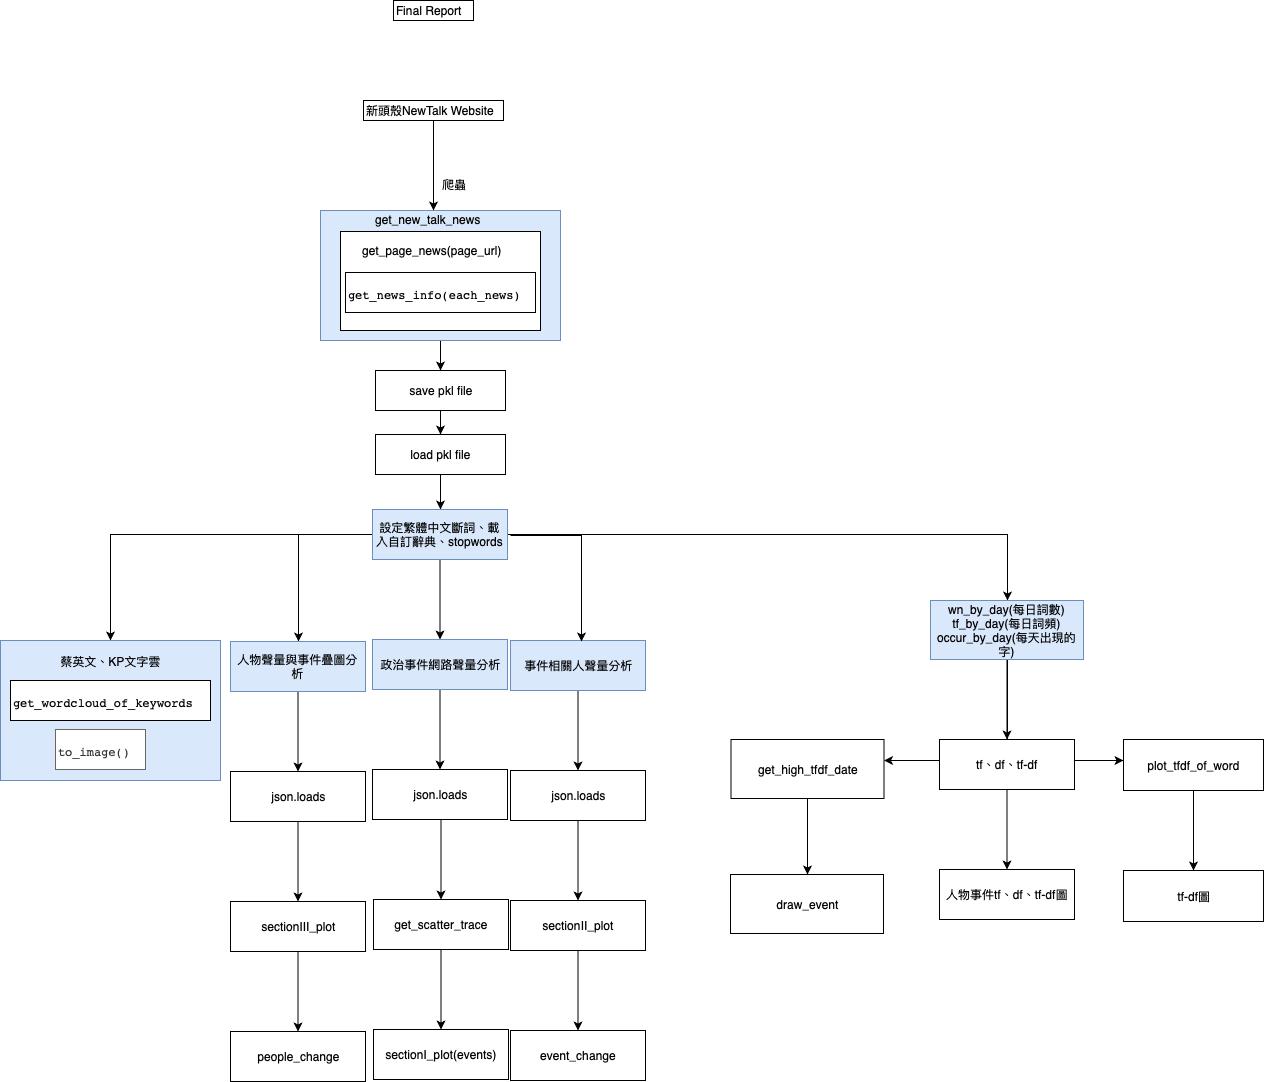

The diagram above was exported from draw.io. Its source (the exported page's mxGraphModel, read from the mxfile embedded in the PNG):
<mxGraphModel dx="918" dy="575" grid="1" gridSize="10" guides="1" tooltips="1" connect="1" arrows="1" fold="1" page="1" pageScale="1" pageWidth="827" pageHeight="1169" math="0" shadow="0">
  <root>
    <mxCell id="0" />
    <mxCell id="1" parent="0" />
    <mxCell id="FpQOPfHmu5rsrTVL9BPz-12" value="" style="edgeStyle=orthogonalEdgeStyle;rounded=0;orthogonalLoop=1;jettySize=auto;html=1;" parent="1" source="FpQOPfHmu5rsrTVL9BPz-8" target="FpQOPfHmu5rsrTVL9BPz-11" edge="1">
      <mxGeometry relative="1" as="geometry" />
    </mxCell>
    <mxCell id="FpQOPfHmu5rsrTVL9BPz-8" value="" style="rounded=0;whiteSpace=wrap;html=1;strokeColor=#6c8ebf;fillColor=#dae8fc;" parent="1" vertex="1">
      <mxGeometry x="320" y="340" width="240" height="130" as="geometry" />
    </mxCell>
    <mxCell id="FpQOPfHmu5rsrTVL9BPz-14" value="" style="edgeStyle=orthogonalEdgeStyle;rounded=0;orthogonalLoop=1;jettySize=auto;html=1;" parent="1" source="FpQOPfHmu5rsrTVL9BPz-11" target="FpQOPfHmu5rsrTVL9BPz-13" edge="1">
      <mxGeometry relative="1" as="geometry" />
    </mxCell>
    <mxCell id="FpQOPfHmu5rsrTVL9BPz-11" value="save pkl file" style="rounded=0;whiteSpace=wrap;html=1;strokeColor=#000000;" parent="1" vertex="1">
      <mxGeometry x="375" y="500" width="130" height="40" as="geometry" />
    </mxCell>
    <mxCell id="FpQOPfHmu5rsrTVL9BPz-16" value="" style="edgeStyle=orthogonalEdgeStyle;rounded=0;orthogonalLoop=1;jettySize=auto;html=1;" parent="1" source="FpQOPfHmu5rsrTVL9BPz-13" target="FpQOPfHmu5rsrTVL9BPz-15" edge="1">
      <mxGeometry relative="1" as="geometry" />
    </mxCell>
    <mxCell id="FpQOPfHmu5rsrTVL9BPz-13" value="load pkl file" style="rounded=0;whiteSpace=wrap;html=1;strokeColor=#000000;" parent="1" vertex="1">
      <mxGeometry x="375" y="564" width="130" height="40" as="geometry" />
    </mxCell>
    <mxCell id="FpQOPfHmu5rsrTVL9BPz-18" value="" style="edgeStyle=orthogonalEdgeStyle;rounded=0;orthogonalLoop=1;jettySize=auto;html=1;" parent="1" source="FpQOPfHmu5rsrTVL9BPz-15" target="FpQOPfHmu5rsrTVL9BPz-17" edge="1">
      <mxGeometry relative="1" as="geometry" />
    </mxCell>
    <mxCell id="FpQOPfHmu5rsrTVL9BPz-22" value="" style="edgeStyle=orthogonalEdgeStyle;rounded=0;orthogonalLoop=1;jettySize=auto;html=1;" parent="1" source="FpQOPfHmu5rsrTVL9BPz-15" target="FpQOPfHmu5rsrTVL9BPz-21" edge="1">
      <mxGeometry relative="1" as="geometry" />
    </mxCell>
    <mxCell id="C2Lg1Zpb41tV36iWU3rk-17" value="" style="edgeStyle=orthogonalEdgeStyle;rounded=0;orthogonalLoop=1;jettySize=auto;html=1;entryX=0.5;entryY=0;entryDx=0;entryDy=0;" edge="1" parent="1" source="FpQOPfHmu5rsrTVL9BPz-15" target="C2Lg1Zpb41tV36iWU3rk-40">
      <mxGeometry relative="1" as="geometry">
        <Array as="points">
          <mxPoint x="298" y="664" />
        </Array>
      </mxGeometry>
    </mxCell>
    <mxCell id="C2Lg1Zpb41tV36iWU3rk-38" value="" style="edgeStyle=orthogonalEdgeStyle;rounded=0;orthogonalLoop=1;jettySize=auto;html=1;" edge="1" parent="1" source="FpQOPfHmu5rsrTVL9BPz-15" target="C2Lg1Zpb41tV36iWU3rk-16">
      <mxGeometry relative="1" as="geometry" />
    </mxCell>
    <mxCell id="FpQOPfHmu5rsrTVL9BPz-15" value="設定繁體中文斷詞、載入自訂辭典、stopwords" style="rounded=0;whiteSpace=wrap;html=1;strokeColor=#6c8ebf;fillColor=#dae8fc;" parent="1" vertex="1">
      <mxGeometry x="372" y="639" width="135" height="50" as="geometry" />
    </mxCell>
    <mxCell id="C2Lg1Zpb41tV36iWU3rk-19" value="" style="edgeStyle=orthogonalEdgeStyle;rounded=0;orthogonalLoop=1;jettySize=auto;html=1;" edge="1" parent="1" source="C2Lg1Zpb41tV36iWU3rk-16" target="C2Lg1Zpb41tV36iWU3rk-18">
      <mxGeometry relative="1" as="geometry" />
    </mxCell>
    <mxCell id="C2Lg1Zpb41tV36iWU3rk-16" value="政治事件網路聲量分析" style="rounded=0;whiteSpace=wrap;html=1;strokeColor=#6c8ebf;fillColor=#dae8fc;" vertex="1" parent="1">
      <mxGeometry x="372" y="769" width="135" height="50" as="geometry" />
    </mxCell>
    <mxCell id="C2Lg1Zpb41tV36iWU3rk-18" value="json.loads" style="rounded=0;whiteSpace=wrap;html=1;strokeColor=#000000;" vertex="1" parent="1">
      <mxGeometry x="372" y="899" width="135" height="50" as="geometry" />
    </mxCell>
    <mxCell id="C2Lg1Zpb41tV36iWU3rk-25" value="" style="edgeStyle=orthogonalEdgeStyle;rounded=0;orthogonalLoop=1;jettySize=auto;html=1;" edge="1" parent="1" target="C2Lg1Zpb41tV36iWU3rk-24">
      <mxGeometry relative="1" as="geometry">
        <mxPoint x="440.5" y="949" as="sourcePoint" />
      </mxGeometry>
    </mxCell>
    <mxCell id="C2Lg1Zpb41tV36iWU3rk-27" value="" style="edgeStyle=orthogonalEdgeStyle;rounded=0;orthogonalLoop=1;jettySize=auto;html=1;" edge="1" parent="1" source="C2Lg1Zpb41tV36iWU3rk-24" target="C2Lg1Zpb41tV36iWU3rk-26">
      <mxGeometry relative="1" as="geometry" />
    </mxCell>
    <mxCell id="C2Lg1Zpb41tV36iWU3rk-24" value="get_scatter_trace" style="rounded=0;whiteSpace=wrap;html=1;strokeColor=#000000;" vertex="1" parent="1">
      <mxGeometry x="373" y="1029" width="135" height="50" as="geometry" />
    </mxCell>
    <mxCell id="C2Lg1Zpb41tV36iWU3rk-26" value="sectionI_plot(events)" style="rounded=0;whiteSpace=wrap;html=1;strokeColor=#000000;" vertex="1" parent="1">
      <mxGeometry x="373" y="1159" width="135" height="50" as="geometry" />
    </mxCell>
    <mxCell id="C2Lg1Zpb41tV36iWU3rk-5" value="" style="edgeStyle=orthogonalEdgeStyle;rounded=0;orthogonalLoop=1;jettySize=auto;html=1;" edge="1" parent="1" source="FpQOPfHmu5rsrTVL9BPz-21" target="C2Lg1Zpb41tV36iWU3rk-4">
      <mxGeometry relative="1" as="geometry" />
    </mxCell>
    <mxCell id="C2Lg1Zpb41tV36iWU3rk-7" value="" style="edgeStyle=orthogonalEdgeStyle;rounded=0;orthogonalLoop=1;jettySize=auto;html=1;" edge="1" parent="1" source="FpQOPfHmu5rsrTVL9BPz-21" target="C2Lg1Zpb41tV36iWU3rk-6">
      <mxGeometry relative="1" as="geometry">
        <Array as="points">
          <mxPoint x="1007" y="890" />
        </Array>
      </mxGeometry>
    </mxCell>
    <mxCell id="C2Lg1Zpb41tV36iWU3rk-10" value="" style="edgeStyle=orthogonalEdgeStyle;rounded=0;orthogonalLoop=1;jettySize=auto;html=1;" edge="1" parent="1" source="FpQOPfHmu5rsrTVL9BPz-21" target="C2Lg1Zpb41tV36iWU3rk-9">
      <mxGeometry relative="1" as="geometry">
        <Array as="points">
          <mxPoint x="1007" y="890" />
        </Array>
      </mxGeometry>
    </mxCell>
    <mxCell id="FpQOPfHmu5rsrTVL9BPz-21" value="wn_by_day(每日詞數)&lt;br&gt;tf_by_day(每日詞頻)&lt;br&gt;occur_by_day(每天出現的字)&lt;br&gt;" style="rounded=0;whiteSpace=wrap;html=1;strokeColor=#6c8ebf;fillColor=#dae8fc;" parent="1" vertex="1">
      <mxGeometry x="930" y="730" width="153" height="59" as="geometry" />
    </mxCell>
    <mxCell id="C2Lg1Zpb41tV36iWU3rk-12" value="" style="edgeStyle=orthogonalEdgeStyle;rounded=0;orthogonalLoop=1;jettySize=auto;html=1;" edge="1" parent="1" source="C2Lg1Zpb41tV36iWU3rk-9" target="C2Lg1Zpb41tV36iWU3rk-11">
      <mxGeometry relative="1" as="geometry" />
    </mxCell>
    <mxCell id="C2Lg1Zpb41tV36iWU3rk-9" value="get_high_tfdf_date&lt;br&gt;" style="rounded=0;whiteSpace=wrap;html=1;strokeColor=#000000;" vertex="1" parent="1">
      <mxGeometry x="730.5" y="869" width="153" height="59" as="geometry" />
    </mxCell>
    <mxCell id="C2Lg1Zpb41tV36iWU3rk-11" value="draw_event&lt;br&gt;" style="rounded=0;whiteSpace=wrap;html=1;strokeColor=#000000;" vertex="1" parent="1">
      <mxGeometry x="730" y="1004" width="153" height="59" as="geometry" />
    </mxCell>
    <mxCell id="C2Lg1Zpb41tV36iWU3rk-48" value="" style="edgeStyle=orthogonalEdgeStyle;rounded=0;orthogonalLoop=1;jettySize=auto;html=1;" edge="1" parent="1" source="C2Lg1Zpb41tV36iWU3rk-6" target="C2Lg1Zpb41tV36iWU3rk-47">
      <mxGeometry relative="1" as="geometry" />
    </mxCell>
    <mxCell id="C2Lg1Zpb41tV36iWU3rk-6" value="plot_tfdf_of_word" style="rounded=0;whiteSpace=wrap;html=1;strokeColor=#000000;" vertex="1" parent="1">
      <mxGeometry x="1123" y="869" width="140" height="51" as="geometry" />
    </mxCell>
    <mxCell id="C2Lg1Zpb41tV36iWU3rk-47" value="tf-df圖" style="rounded=0;whiteSpace=wrap;html=1;strokeColor=#000000;" vertex="1" parent="1">
      <mxGeometry x="1123" y="1000" width="140" height="51" as="geometry" />
    </mxCell>
    <mxCell id="C2Lg1Zpb41tV36iWU3rk-15" value="" style="edgeStyle=orthogonalEdgeStyle;rounded=0;orthogonalLoop=1;jettySize=auto;html=1;" edge="1" parent="1" source="C2Lg1Zpb41tV36iWU3rk-4" target="C2Lg1Zpb41tV36iWU3rk-14">
      <mxGeometry relative="1" as="geometry" />
    </mxCell>
    <mxCell id="C2Lg1Zpb41tV36iWU3rk-4" value="tf、df、tf-df" style="rounded=0;whiteSpace=wrap;html=1;strokeColor=#000000;" vertex="1" parent="1">
      <mxGeometry x="939" y="869" width="135" height="50" as="geometry" />
    </mxCell>
    <mxCell id="C2Lg1Zpb41tV36iWU3rk-14" value="人物事件tf、df、tf-df圖" style="rounded=0;whiteSpace=wrap;html=1;strokeColor=#000000;" vertex="1" parent="1">
      <mxGeometry x="939" y="999" width="135" height="50" as="geometry" />
    </mxCell>
    <mxCell id="FpQOPfHmu5rsrTVL9BPz-17" value="蔡英文、KP文字雲&lt;br&gt;&lt;br&gt;&lt;br&gt;&lt;br&gt;&lt;br&gt;&lt;br&gt;&lt;br&gt;&lt;br&gt;" style="rounded=0;whiteSpace=wrap;html=1;strokeColor=#6c8ebf;fillColor=#dae8fc;" parent="1" vertex="1">
      <mxGeometry y="770" width="220" height="140" as="geometry" />
    </mxCell>
    <mxCell id="FpQOPfHmu5rsrTVL9BPz-1" value="Final Report&lt;br&gt;" style="text;html=1;resizable=0;points=[];autosize=1;align=left;verticalAlign=top;spacingTop=-4;strokeColor=#000000;" parent="1" vertex="1">
      <mxGeometry x="393" y="130" width="80" height="20" as="geometry" />
    </mxCell>
    <mxCell id="FpQOPfHmu5rsrTVL9BPz-6" value="" style="edgeStyle=orthogonalEdgeStyle;rounded=0;orthogonalLoop=1;jettySize=auto;html=1;" parent="1" source="FpQOPfHmu5rsrTVL9BPz-3" target="FpQOPfHmu5rsrTVL9BPz-5" edge="1">
      <mxGeometry relative="1" as="geometry" />
    </mxCell>
    <mxCell id="FpQOPfHmu5rsrTVL9BPz-3" value="新頭殼NewTalk Website" style="text;html=1;resizable=0;points=[];autosize=1;align=left;verticalAlign=top;spacingTop=-4;strokeColor=#000000;" parent="1" vertex="1">
      <mxGeometry x="363" y="230" width="140" height="20" as="geometry" />
    </mxCell>
    <mxCell id="FpQOPfHmu5rsrTVL9BPz-5" value="get_new_talk_news" style="text;html=1;resizable=0;points=[];autosize=1;align=left;verticalAlign=top;spacingTop=-4;strokeColor=none;" parent="1" vertex="1">
      <mxGeometry x="373" y="340" width="120" height="20" as="geometry" />
    </mxCell>
    <mxCell id="FpQOPfHmu5rsrTVL9BPz-9" value="" style="rounded=0;whiteSpace=wrap;html=1;strokeColor=#000000;" parent="1" vertex="1">
      <mxGeometry x="340" y="361" width="200" height="99" as="geometry" />
    </mxCell>
    <mxCell id="FpQOPfHmu5rsrTVL9BPz-7" value="get_page_news(page_url)&lt;br&gt;" style="text;html=1;resizable=0;points=[];autosize=1;align=left;verticalAlign=top;spacingTop=-4;strokeColor=none;" parent="1" vertex="1">
      <mxGeometry x="360" y="371" width="150" height="20" as="geometry" />
    </mxCell>
    <mxCell id="FpQOPfHmu5rsrTVL9BPz-10" value="&lt;pre&gt;&lt;span&gt;get_news_info&lt;/span&gt;&lt;span&gt;(&lt;/span&gt;&lt;span&gt;each_news&lt;/span&gt;&lt;span&gt;)&lt;/span&gt;&lt;/pre&gt;" style="text;html=1;resizable=0;points=[];autosize=1;align=left;verticalAlign=top;spacingTop=-4;strokeColor=#000000;" parent="1" vertex="1">
      <mxGeometry x="345" y="402" width="190" height="40" as="geometry" />
    </mxCell>
    <mxCell id="C2Lg1Zpb41tV36iWU3rk-1" value="爬蟲" style="text;html=1;resizable=0;points=[];autosize=1;align=left;verticalAlign=top;spacingTop=-4;strokeColor=none;" vertex="1" parent="1">
      <mxGeometry x="440" y="305" width="40" height="20" as="geometry" />
    </mxCell>
    <mxCell id="C2Lg1Zpb41tV36iWU3rk-2" value="&lt;pre&gt;&lt;span&gt;get_wordcloud_of_keywords&lt;/span&gt;&lt;br&gt;&lt;/pre&gt;" style="text;html=1;resizable=0;points=[];autosize=1;align=left;verticalAlign=top;spacingTop=-4;fillColor=#ffffff;strokeColor=#000000;" vertex="1" parent="1">
      <mxGeometry x="10" y="810" width="200" height="40" as="geometry" />
    </mxCell>
    <mxCell id="C2Lg1Zpb41tV36iWU3rk-3" value="&lt;pre&gt;to_image()&lt;br&gt;&lt;/pre&gt;" style="text;html=1;resizable=0;points=[];autosize=1;align=left;verticalAlign=top;spacingTop=-4;fillColor=#FFFFFF;strokeColor=#666666;fontColor=#333333;" vertex="1" parent="1">
      <mxGeometry x="55" y="859" width="90" height="40" as="geometry" />
    </mxCell>
    <mxCell id="C2Lg1Zpb41tV36iWU3rk-33" value="" style="edgeStyle=orthogonalEdgeStyle;rounded=0;orthogonalLoop=1;jettySize=auto;html=1;" edge="1" parent="1" source="C2Lg1Zpb41tV36iWU3rk-31" target="C2Lg1Zpb41tV36iWU3rk-32">
      <mxGeometry relative="1" as="geometry" />
    </mxCell>
    <mxCell id="C2Lg1Zpb41tV36iWU3rk-31" value="事件相關人聲量分析" style="rounded=0;whiteSpace=wrap;html=1;strokeColor=#6c8ebf;fillColor=#dae8fc;" vertex="1" parent="1">
      <mxGeometry x="510" y="770" width="135" height="50" as="geometry" />
    </mxCell>
    <mxCell id="C2Lg1Zpb41tV36iWU3rk-35" value="" style="edgeStyle=orthogonalEdgeStyle;rounded=0;orthogonalLoop=1;jettySize=auto;html=1;" edge="1" parent="1" source="C2Lg1Zpb41tV36iWU3rk-32" target="C2Lg1Zpb41tV36iWU3rk-34">
      <mxGeometry relative="1" as="geometry" />
    </mxCell>
    <mxCell id="C2Lg1Zpb41tV36iWU3rk-32" value="json.loads&lt;br&gt;" style="rounded=0;whiteSpace=wrap;html=1;strokeColor=#000000;" vertex="1" parent="1">
      <mxGeometry x="510" y="900" width="135" height="50" as="geometry" />
    </mxCell>
    <mxCell id="C2Lg1Zpb41tV36iWU3rk-37" value="" style="edgeStyle=orthogonalEdgeStyle;rounded=0;orthogonalLoop=1;jettySize=auto;html=1;" edge="1" parent="1" source="C2Lg1Zpb41tV36iWU3rk-34" target="C2Lg1Zpb41tV36iWU3rk-36">
      <mxGeometry relative="1" as="geometry" />
    </mxCell>
    <mxCell id="C2Lg1Zpb41tV36iWU3rk-34" value="sectionII_plot" style="rounded=0;whiteSpace=wrap;html=1;strokeColor=#000000;" vertex="1" parent="1">
      <mxGeometry x="510" y="1030" width="135" height="50" as="geometry" />
    </mxCell>
    <mxCell id="C2Lg1Zpb41tV36iWU3rk-36" value="event_change" style="rounded=0;whiteSpace=wrap;html=1;strokeColor=#000000;" vertex="1" parent="1">
      <mxGeometry x="510" y="1160" width="135" height="50" as="geometry" />
    </mxCell>
    <mxCell id="C2Lg1Zpb41tV36iWU3rk-39" value="" style="edgeStyle=orthogonalEdgeStyle;rounded=0;orthogonalLoop=1;jettySize=auto;html=1;" edge="1" parent="1">
      <mxGeometry relative="1" as="geometry">
        <mxPoint x="510" y="665" as="sourcePoint" />
        <mxPoint x="581" y="771" as="targetPoint" />
      </mxGeometry>
    </mxCell>
    <mxCell id="C2Lg1Zpb41tV36iWU3rk-42" value="" style="edgeStyle=orthogonalEdgeStyle;rounded=0;orthogonalLoop=1;jettySize=auto;html=1;" edge="1" parent="1" source="C2Lg1Zpb41tV36iWU3rk-40" target="C2Lg1Zpb41tV36iWU3rk-41">
      <mxGeometry relative="1" as="geometry" />
    </mxCell>
    <mxCell id="C2Lg1Zpb41tV36iWU3rk-40" value="人物聲量與事件疊圖分析" style="rounded=0;whiteSpace=wrap;html=1;strokeColor=#6c8ebf;fillColor=#dae8fc;" vertex="1" parent="1">
      <mxGeometry x="230" y="771" width="135" height="50" as="geometry" />
    </mxCell>
    <mxCell id="C2Lg1Zpb41tV36iWU3rk-44" value="" style="edgeStyle=orthogonalEdgeStyle;rounded=0;orthogonalLoop=1;jettySize=auto;html=1;" edge="1" parent="1" source="C2Lg1Zpb41tV36iWU3rk-41" target="C2Lg1Zpb41tV36iWU3rk-43">
      <mxGeometry relative="1" as="geometry" />
    </mxCell>
    <mxCell id="C2Lg1Zpb41tV36iWU3rk-41" value="json.loads&lt;br&gt;" style="rounded=0;whiteSpace=wrap;html=1;strokeColor=#000000;" vertex="1" parent="1">
      <mxGeometry x="230" y="901" width="135" height="50" as="geometry" />
    </mxCell>
    <mxCell id="C2Lg1Zpb41tV36iWU3rk-46" value="" style="edgeStyle=orthogonalEdgeStyle;rounded=0;orthogonalLoop=1;jettySize=auto;html=1;" edge="1" parent="1" source="C2Lg1Zpb41tV36iWU3rk-43" target="C2Lg1Zpb41tV36iWU3rk-45">
      <mxGeometry relative="1" as="geometry" />
    </mxCell>
    <mxCell id="C2Lg1Zpb41tV36iWU3rk-43" value="sectionIII_plot&lt;br&gt;" style="rounded=0;whiteSpace=wrap;html=1;strokeColor=#000000;" vertex="1" parent="1">
      <mxGeometry x="230" y="1031" width="135" height="50" as="geometry" />
    </mxCell>
    <mxCell id="C2Lg1Zpb41tV36iWU3rk-45" value="people_change&lt;br&gt;" style="rounded=0;whiteSpace=wrap;html=1;strokeColor=#000000;" vertex="1" parent="1">
      <mxGeometry x="230" y="1161" width="135" height="50" as="geometry" />
    </mxCell>
  </root>
</mxGraphModel>